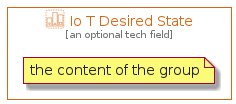

The diagram above was rendered by PlantUML. Its source (embedded in the PNG):
@startuml
' configures the library
!global $INCLUSION_MODE="local"
!global $LIB_BASE_LOCATION="../../.."
' loads the library
!include $LIB_BASE_LOCATION/bootstrap.puml
' loads the aws-20200430 bootstrap
include('aws-20200430/bootstrap')
' loads the IoTDesiredState element
include('aws-20200430/Item/InternetOfThings/IoTDesiredState')
IoTDesiredStateGroup('io_t_desired_state', 'Io T Desired State', 'an optional tech field'){
note as note
the content of the group
end note
}
@enduml